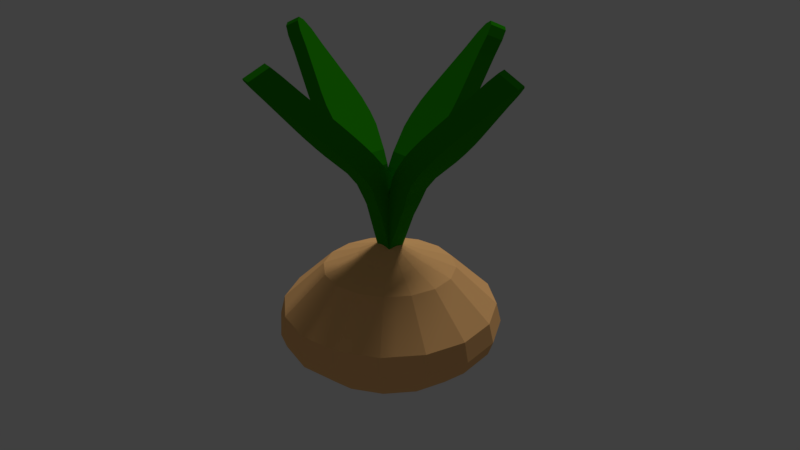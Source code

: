 # Source: onion.blend  (saved by Blender 2.78.0; exported with 4.5.12 LTS)
import bpy
from mathutils import Matrix  # noqa: F401  (used for matrix-valued properties, if any)

bpy.ops.wm.read_factory_settings(use_empty=True)
scene = bpy.context.scene
scene.name = 'Scene'

# ---- collections
col_collection_1 = bpy.data.collections.new('Collection 1'); scene.collection.children.link(col_collection_1)

# ---- materials (node trees are filled in below, after node groups)
mat_leaf = bpy.data.materials.new('Leaf')
mat_leaf.alpha_threshold = 0.0
mat_leaf.use_transparent_shadow = False
mat_leaf.diffuse_color = (0.02, 0.3, 0.0, 1.0)
mat_leaf.roughness = 0.5
mat_leaf.specular_intensity = 0.0
mat_on = bpy.data.materials.new('ON')
mat_on.alpha_threshold = 0.0
mat_on.use_transparent_shadow = False
mat_on.diffuse_color = (1.0, 0.5466, 0.2111, 1.0)
mat_on.roughness = 0.5
mat_on.specular_intensity = 0.0

# ---- material node trees

# ---- world
world_world = bpy.data.worlds.new('World'); scene.world = world_world
world_world.color = (0.05088, 0.05088, 0.05088)
world_world.use_sun_shadow = False
world_world.sun_shadow_jitter_overblur = 0.0
world_world.cycles.sampling_method = 'MANUAL'

# ---- cameras
cam_camera = bpy.data.cameras.new('Camera')
cam_camera.clip_end = 100.0
cam_camera.lens = 35.0
cam_camera.sensor_width = 32.0
cam_camera.sensor_height = 18.0
cam_camera.ortho_scale = 7.314
cam_camera.dof.focus_distance = 0.0
cam_camera.dof.aperture_fstop = 128.0

# ---- lights
light_lamp = bpy.data.lights.new('Lamp', 'SUN')
light_lamp.transmission_factor = 0.0
light_lamp.cutoff_distance = 30.0
light_lamp.angle = 0.1993
light_lamp.energy = 1.0
light_lamp.shadow_buffer_clip_start = 1.001
light_lamp.shadow_soft_size = 0.1
light_lamp.shadow_cascade_max_distance = 1000.0

# ---- meshes
me_plane = bpy.data.meshes.new('Plane')
me_plane.from_pydata([(0.07658, -0.07465, 0.6304), (0.001183, 0.07465, 0.6304), (-0.07273, 0.07465, 0.6304), (0.07584, -0.07465, 0.6304), (0.001183, -0.07465, 0.6304), (0.07584, 0.07465, 0.6304), (-0.07273, -0.07465, 0.6304), (-1.096, -0.08325, 2.085), (-1.096, 0.08325, 2.085), (-1.209, -0.05887, 2.198), (-1.28, -0.03047, 2.269), (-1.304, 2.167e-07, 2.293), (-1.28, 0.03047, 2.269), (-1.209, 0.05887, 2.198), (-0.9116, 0.08325, 2.162), (-0.9116, -0.08325, 2.162), (-1.024, 0.05887, 2.275), (-1.095, 0.03047, 2.345), (-1.119, 2.167e-07, 2.37), (-1.095, -0.03047, 2.345), (-1.024, -0.05887, 2.275), (-0.7767, -0.1707, 1.766), (-0.5023, -0.1863, 1.491), (-0.6899, -0.1884, 1.679), (-0.5894, -0.1941, 1.578), (-0.3175, -0.1863, 1.568), (-0.5919, -0.1707, 1.842), (-0.4047, -0.1941, 1.655), (-0.5051, -0.1884, 1.755), (-0.7767, 0.1707, 1.766), (-0.5023, 0.1863, 1.491), (-0.6899, 0.1884, 1.679), (-0.5894, 0.1941, 1.578), (-0.3175, 0.1863, 1.568), (-0.5919, 0.1707, 1.842), (-0.4047, 0.1941, 1.655), (-0.5051, 0.1884, 1.755), (-0.1496, -0.07643, 0.9585), (-0.3328, -0.1285, 1.322), (-0.2036, -0.08383, 1.085), (-0.2582, -0.1029, 1.218), (-0.3328, 0.1285, 1.322), (-0.1496, 0.07643, 0.9585), (-0.2582, 0.1029, 1.218), (-0.2036, 0.08383, 1.085), (-0.148, -0.1285, 1.398), (0.001183, -0.07657, 1.035), (-0.0734, -0.1029, 1.295), (-0.0188, -0.0839, 1.162), (0.001183, 0.07658, 1.035), (-0.148, 0.1285, 1.398), (-0.0188, 0.0839, 1.162), (-0.0734, 0.1029, 1.295), (1.099, 0.08325, 2.085), (1.099, -0.08325, 2.085), (1.211, 0.05887, 2.198), (1.282, 0.03047, 2.269), (1.306, 1.494e-07, 2.293), (1.282, -0.03047, 2.269), (1.211, -0.05887, 2.198), (0.914, -0.08325, 2.162), (0.914, 0.08325, 2.162), (1.027, -0.05887, 2.275), (1.097, -0.03047, 2.345), (1.122, 1.656e-07, 2.37), (1.097, 0.03047, 2.345), (1.027, 0.05887, 2.275), (0.779, 0.1707, 1.766), (0.5046, 0.1863, 1.491), (0.6922, 0.1884, 1.679), (0.5918, 0.1941, 1.578), (0.3199, 0.1863, 1.568), (0.5943, 0.1707, 1.842), (0.407, 0.1941, 1.655), (0.5075, 0.1884, 1.755), (0.779, -0.1707, 1.766), (0.5046, -0.1863, 1.491), (0.6922, -0.1884, 1.679), (0.5918, -0.1941, 1.578), (0.3199, -0.1863, 1.568), (0.5943, -0.1707, 1.842), (0.407, -0.1941, 1.655), (0.5075, -0.1884, 1.755), (0.152, 0.07643, 0.9585), (0.3351, 0.1285, 1.322), (0.2059, 0.08383, 1.085), (0.2605, 0.1029, 1.218), (0.3351, -0.1285, 1.322), (0.152, -0.07643, 0.9585), (0.2605, -0.1029, 1.218), (0.2059, -0.08383, 1.085), (0.1503, 0.1285, 1.398), (0.07576, 0.1029, 1.295), (0.02117, 0.0839, 1.162), (0.1503, -0.1285, 1.398), (0.02117, -0.0839, 1.162), (0.07576, -0.1029, 1.295), (0.07658, 0.07465, 0.6304), (-0.08132, 1.172, 2.085), (0.08518, 1.172, 2.085), (-0.05694, 1.285, 2.198), (-0.02855, 1.356, 2.269), (0.001926, 1.38, 2.293), (0.0324, 1.356, 2.269), (0.06079, 1.285, 2.198), (0.08518, 0.9874, 2.162), (-0.08132, 0.9874, 2.162), (0.06079, 1.1, 2.275), (0.0324, 1.171, 2.345), (0.001926, 1.195, 2.37), (-0.02855, 1.171, 2.345), (-0.05694, 1.1, 2.275), (-0.1688, 0.8525, 1.766), (-0.1844, 0.5781, 1.491), (-0.1865, 0.7657, 1.679), (-0.1922, 0.6653, 1.578), (-0.1844, 0.3933, 1.568), (-0.1688, 0.6677, 1.842), (-0.1922, 0.4805, 1.655), (-0.1865, 0.5809, 1.755), (0.1726, 0.8525, 1.766), (0.1882, 0.5781, 1.491), (0.1904, 0.7657, 1.679), (0.1961, 0.6653, 1.578), (0.1882, 0.3933, 1.568), (0.1726, 0.6677, 1.842), (0.1961, 0.4805, 1.655), (0.1904, 0.5809, 1.755), (-0.07451, 0.2136, 0.9585), (-0.1266, 0.4086, 1.322), (-0.0819, 0.2794, 1.085), (-0.101, 0.334, 1.218), (0.1304, 0.4086, 1.322), (0.07836, 0.2136, 0.9585), (0.1048, 0.334, 1.218), (0.08576, 0.2794, 1.085), (-0.1266, 0.2238, 1.398), (-0.07465, 0.07465, 1.035), (-0.101, 0.1492, 1.295), (-0.08198, 0.09464, 1.162), (0.0785, 0.07465, 1.035), (0.1304, 0.2238, 1.398), (0.08583, 0.09464, 1.162), (0.1048, 0.1492, 1.295), (0.08518, -1.172, 2.085), (-0.08132, -1.172, 2.085), (0.06079, -1.285, 2.198), (0.0324, -1.356, 2.269), (0.001926, -1.38, 2.293), (-0.02855, -1.356, 2.269), (-0.05694, -1.285, 2.198), (-0.08132, -0.9874, 2.162), (0.08518, -0.9874, 2.162), (-0.05694, -1.1, 2.275), (-0.02855, -1.171, 2.345), (0.001926, -1.195, 2.37), (0.0324, -1.171, 2.345), (0.06079, -1.1, 2.275), (0.1726, -0.8525, 1.766), (0.1882, -0.5781, 1.491), (0.1904, -0.7657, 1.679), (0.1961, -0.6653, 1.578), (0.1882, -0.3933, 1.568), (0.1726, -0.6677, 1.842), (0.1961, -0.4805, 1.655), (0.1904, -0.5809, 1.755), (-0.1688, -0.8525, 1.766), (-0.1844, -0.5781, 1.491), (-0.1865, -0.7657, 1.679), (-0.1922, -0.6653, 1.578), (-0.1844, -0.3933, 1.568), (-0.1688, -0.6677, 1.842), (-0.1922, -0.4805, 1.655), (-0.1865, -0.5809, 1.755), (0.07836, -0.2136, 0.9585), (0.1304, -0.4086, 1.322), (0.08576, -0.2794, 1.085), (0.1048, -0.334, 1.218), (-0.1266, -0.4086, 1.322), (-0.07451, -0.2136, 0.9585), (-0.101, -0.334, 1.218), (-0.0819, -0.2794, 1.085), (0.1304, -0.2238, 1.398), (0.0785, -0.07465, 1.035), (0.1048, -0.1492, 1.295), (0.08583, -0.09464, 1.162), (-0.07465, -0.07465, 1.035), (-0.1266, -0.2238, 1.398), (-0.08198, -0.09464, 1.162), (-0.101, -0.1492, 1.295), (-0.003428, 0.1489, 0.616), (-0.003428, 0.2751, 0.5556), (-0.003428, 0.5683, 0.4433), (-0.003428, 0.9239, -0.1878), (-0.003428, 0.7071, -0.3825), (0.05354, 0.1375, 0.616), (0.1018, 0.2541, 0.5556), (0.2141, 0.5251, 0.4433), (0.3501, 0.8536, -0.1878), (0.2672, 0.6533, -0.3825), (0.143, 0.3536, -0.5161), (-0.003428, 1.105e-07, 0.7), (0.1018, 0.1053, 0.616), (0.1911, 0.1945, 0.5556), (0.3985, 0.4019, 0.4433), (0.6499, 0.6533, -0.1878), (0.4966, 0.5, -0.3825), (0.2672, 0.2706, -0.5161), (0.1341, 0.05697, 0.616), (0.2507, 0.1053, 0.5556), (0.5217, 0.2175, 0.4433), (0.8501, 0.3536, -0.1878), (0.6499, 0.2706, -0.3825), (0.3501, 0.1464, -0.5161), (0.1454, 1.453e-07, 0.616), (0.2716, 1.221e-07, 0.5556), (0.5649, 5.576e-08, 0.4433), (0.9205, -2.656e-08, -0.1878), (0.7037, 3.304e-08, -0.3825), (0.3793, 3.304e-08, -0.5161), (0.1341, -0.05696, 0.616), (0.2507, -0.1053, 0.5556), (0.5217, -0.2175, 0.4433), (0.8501, -0.3536, -0.1878), (0.6499, -0.2706, -0.3825), (0.3501, -0.1464, -0.5161), (0.1018, -0.1053, 0.616), (0.1911, -0.1945, 0.5556), (0.3985, -0.4019, 0.4433), (0.6499, -0.6533, -0.1878), (0.4966, -0.5, -0.3825), (0.2672, -0.2706, -0.5161), (0.05354, -0.1375, 0.616), (0.1018, -0.2541, 0.5556), (0.2141, -0.5251, 0.4433), (0.3501, -0.8536, -0.1878), (0.2672, -0.6533, -0.3825), (0.143, -0.3536, -0.5161), (-0.003428, -0.1489, 0.616), (-0.003428, -0.2751, 0.5556), (-0.003428, -0.5683, 0.4433), (-0.003428, -0.9239, -0.1878), (-0.003428, -0.7071, -0.3825), (-0.003428, -0.3827, -0.5161), (-0.06039, -0.1375, 0.616), (-0.1087, -0.2541, 0.5556), (-0.2209, -0.5251, 0.4433), (-0.357, -0.8536, -0.1878), (-0.274, -0.6533, -0.3825), (-0.1499, -0.3536, -0.5161), (-0.1087, -0.1053, 0.616), (-0.1979, -0.1945, 0.5556), (-0.4053, -0.4019, 0.4433), (-0.6567, -0.6533, -0.1878), (-0.5034, -0.5, -0.3825), (-0.274, -0.2706, -0.5161), (-0.003428, 1.225e-07, -0.5796), (-0.141, -0.05696, 0.616), (-0.2575, -0.1053, 0.5556), (-0.5285, -0.2175, 0.4433), (-0.857, -0.3536, -0.1878), (-0.6567, -0.2706, -0.3825), (-0.357, -0.1464, -0.5161), (-0.1523, 1.917e-07, 0.616), (-0.2785, 2.844e-07, 0.5556), (-0.5718, 3.674e-07, 0.4433), (-0.9273, 4.801e-07, -0.1878), (-0.7105, 4.503e-07, -0.3825), (-0.3861, 3.013e-07, -0.5161), (-0.141, 0.05697, 0.616), (-0.2575, 0.1053, 0.5556), (-0.5285, 0.2175, 0.4433), (-0.857, 0.3536, -0.1878), (-0.6567, 0.2706, -0.3825), (-0.357, 0.1464, -0.5161), (-0.1087, 0.1053, 0.616), (-0.1979, 0.1945, 0.5556), (-0.4053, 0.4019, 0.4433), (-0.6567, 0.6533, -0.1878), (-0.5034, 0.5, -0.3825), (-0.274, 0.2706, -0.5161), (-0.06039, 0.1375, 0.616), (-0.1087, 0.2541, 0.5556), (-0.2209, 0.5251, 0.4433), (-0.357, 0.8536, -0.1878), (-0.274, 0.6533, -0.3825), (-0.1499, 0.3536, -0.5161), (-0.003428, 0.3827, -0.5161), (-0.003428, 0.9666, -0.06375), (-0.003428, 0.9248, 0.1049), (0.3505, 0.8544, 0.1049), (0.3665, 0.893, -0.06375), (0.6505, 0.6539, 0.1049), (0.68, 0.6835, -0.06375), (0.851, 0.3539, 0.1049), (0.8895, 0.3699, -0.06375), (0.9214, -1.222e-08, 0.1049), (0.9631, -2.656e-08, -0.06375), (0.851, -0.3539, 0.1049), (0.8895, -0.3699, -0.06375), (0.6505, -0.6539, 0.1049), (0.68, -0.6835, -0.06375), (0.3505, -0.8544, 0.1049), (0.3665, -0.893, -0.06375), (-0.003428, -0.9248, 0.1049), (-0.003428, -0.9665, -0.06375), (-0.3573, -0.8544, 0.1049), (-0.3733, -0.893, -0.06375), (-0.6574, -0.6539, 0.1049), (-0.6869, -0.6835, -0.06375), (-0.8578, -0.3539, 0.1049), (-0.8964, -0.3699, -0.06375), (-0.9282, 5.343e-07, 0.1049), (-0.97, 5.302e-07, -0.06375), (-0.8578, 0.3539, 0.1049), (-0.8964, 0.3699, -0.06375), (-0.6574, 0.6539, 0.1049), (-0.6869, 0.6835, -0.06375), (-0.3573, 0.8544, 0.1049), (-0.3733, 0.893, -0.06375)], [], [(49, 46, 4, 1), (22, 38, 45, 25), (33, 25, 45, 50), (14, 16, 17, 18, 19, 20, 15, 26, 34), (42, 2, 6, 37), (41, 30, 33, 50), (6, 2, 1, 4), (186, 183, 3, 6), (7, 15, 20, 9), (9, 20, 19, 10), (10, 19, 18, 11), (11, 18, 17, 12), (12, 17, 16, 13), (13, 16, 14, 8), (7, 9, 10, 11, 12, 13, 8, 29, 21), (2, 42, 49, 1), (7, 21, 26, 15), (29, 8, 14, 34), (22, 25, 27, 24), (24, 27, 28, 23), (23, 28, 26, 21), (30, 22, 24, 32), (32, 24, 23, 31), (31, 23, 21, 29), (25, 33, 35, 27), (27, 35, 36, 28), (28, 36, 34, 26), (29, 34, 36, 31), (31, 36, 35, 32), (32, 35, 33, 30), (22, 30, 41, 38), (38, 41, 43, 40), (40, 43, 44, 39), (39, 44, 42, 37), (46, 49, 51, 48), (48, 51, 52, 47), (47, 52, 50, 45), (49, 42, 44, 51), (51, 44, 43, 52), (52, 43, 41, 50), (45, 38, 40, 47), (47, 40, 39, 48), (48, 39, 37, 46), (37, 6, 4, 46), (68, 84, 91, 71), (79, 71, 91, 94), (60, 62, 63, 64, 65, 66, 61, 72, 80), (88, 3, 5, 83), (87, 76, 79, 94), (5, 3, 4, 1), (53, 61, 66, 55), (55, 66, 65, 56), (56, 65, 64, 57), (57, 64, 63, 58), (58, 63, 62, 59), (59, 62, 60, 54), (53, 55, 56, 57, 58, 59, 54, 75, 67), (3, 88, 46, 4), (53, 67, 72, 61), (75, 54, 60, 80), (68, 71, 73, 70), (70, 73, 74, 69), (69, 74, 72, 67), (76, 68, 70, 78), (78, 70, 69, 77), (77, 69, 67, 75), (71, 79, 81, 73), (73, 81, 82, 74), (74, 82, 80, 72), (75, 80, 82, 77), (77, 82, 81, 78), (78, 81, 79, 76), (68, 76, 87, 84), (84, 87, 89, 86), (86, 89, 90, 85), (85, 90, 88, 83), (49, 46, 95, 93), (93, 95, 96, 92), (92, 96, 94, 91), (46, 88, 90, 95), (95, 90, 89, 96), (96, 89, 87, 94), (91, 84, 86, 92), (92, 86, 85, 93), (93, 85, 83, 49), (83, 5, 1, 49), (140, 137, 2, 5), (113, 129, 136, 116), (124, 116, 136, 141), (105, 107, 108, 109, 110, 111, 106, 117, 125), (133, 97, 2, 128), (132, 121, 124, 141), (2, 97, 5), (98, 106, 111, 100), (100, 111, 110, 101), (101, 110, 109, 102), (102, 109, 108, 103), (103, 108, 107, 104), (104, 107, 105, 99), (98, 100, 101, 102, 103, 104, 99, 120, 112), (97, 133, 140, 5), (98, 112, 117, 106), (120, 99, 105, 125), (113, 116, 118, 115), (115, 118, 119, 114), (114, 119, 117, 112), (121, 113, 115, 123), (123, 115, 114, 122), (122, 114, 112, 120), (116, 124, 126, 118), (118, 126, 127, 119), (119, 127, 125, 117), (120, 125, 127, 122), (122, 127, 126, 123), (123, 126, 124, 121), (113, 121, 132, 129), (129, 132, 134, 131), (131, 134, 135, 130), (130, 135, 133, 128), (137, 140, 142, 139), (139, 142, 143, 138), (138, 143, 141, 136), (140, 133, 135, 142), (142, 135, 134, 143), (143, 134, 132, 141), (136, 129, 131, 138), (138, 131, 130, 139), (139, 130, 128, 137), (128, 2, 137), (159, 175, 182, 162), (170, 162, 182, 187), (151, 153, 154, 155, 156, 157, 152, 163, 171), (179, 6, 0, 174), (178, 167, 170, 187), (0, 6, 3), (144, 152, 157, 146), (146, 157, 156, 147), (147, 156, 155, 148), (148, 155, 154, 149), (149, 154, 153, 150), (150, 153, 151, 145), (144, 146, 147, 148, 149, 150, 145, 166, 158), (6, 179, 186), (144, 158, 163, 152), (166, 145, 151, 171), (159, 162, 164, 161), (161, 164, 165, 160), (160, 165, 163, 158), (167, 159, 161, 169), (169, 161, 160, 168), (168, 160, 158, 166), (162, 170, 172, 164), (164, 172, 173, 165), (165, 173, 171, 163), (166, 171, 173, 168), (168, 173, 172, 169), (169, 172, 170, 167), (159, 167, 178, 175), (175, 178, 180, 177), (177, 180, 181, 176), (176, 181, 179, 174), (183, 186, 188, 185), (185, 188, 189, 184), (184, 189, 187, 182), (186, 179, 181, 188), (188, 181, 180, 189), (189, 180, 178, 187), (182, 175, 177, 184), (184, 177, 176, 185), (185, 176, 174, 183), (174, 0, 3, 183), (287, 194, 199, 200), (318, 283, 192, 289), (192, 191, 196, 197), (190, 201, 195), (256, 287, 200), (194, 193, 198, 199), (284, 319, 288, 193), (191, 190, 195, 196), (256, 200, 207), (199, 198, 205, 206), (198, 291, 293, 205), (196, 195, 202, 203), (200, 199, 206, 207), (292, 204, 210, 294), (197, 196, 203, 204), (195, 201, 202), (205, 293, 295, 211), (203, 202, 208, 209), (207, 206, 212, 213), (294, 210, 216, 296), (204, 203, 209, 210), (202, 201, 208), (256, 207, 213), (206, 205, 211, 212), (213, 212, 218, 219), (296, 216, 222, 298), (210, 209, 215, 216), (208, 201, 214), (256, 213, 219), (212, 211, 217, 218), (211, 295, 297, 217), (209, 208, 214, 215), (216, 215, 221, 222), (214, 201, 220), (256, 219, 225), (218, 217, 223, 224), (217, 297, 299, 223), (215, 214, 220, 221), (219, 218, 224, 225), (298, 222, 228, 300), (256, 225, 231), (224, 223, 229, 230), (223, 299, 301, 229), (221, 220, 226, 227), (225, 224, 230, 231), (300, 228, 234, 302), (222, 221, 227, 228), (220, 201, 226), (227, 226, 232, 233), (231, 230, 236, 237), (302, 234, 240, 304), (228, 227, 233, 234), (226, 201, 232), (256, 231, 237), (230, 229, 235, 236), (229, 301, 303, 235), (237, 236, 242, 243), (304, 240, 246, 306), (234, 233, 239, 240), (232, 201, 238), (256, 237, 243), (236, 235, 241, 242), (235, 303, 305, 241), (233, 232, 238, 239), (238, 201, 244), (256, 243, 249), (242, 241, 247, 248), (241, 305, 307, 247), (239, 238, 244, 245), (243, 242, 248, 249), (306, 246, 252, 308), (240, 239, 245, 246), (248, 247, 253, 254), (247, 307, 309, 253), (245, 244, 250, 251), (249, 248, 254, 255), (308, 252, 259, 310), (246, 245, 251, 252), (244, 201, 250), (256, 249, 255), (255, 254, 261, 262), (310, 259, 265, 312), (252, 251, 258, 259), (250, 201, 257), (256, 255, 262), (254, 253, 260, 261), (253, 309, 311, 260), (251, 250, 257, 258), (312, 265, 271, 314), (259, 258, 264, 265), (257, 201, 263), (256, 262, 268), (261, 260, 266, 267), (260, 311, 313, 266), (258, 257, 263, 264), (262, 261, 267, 268), (256, 268, 274), (267, 266, 272, 273), (266, 313, 315, 272), (264, 263, 269, 270), (268, 267, 273, 274), (314, 271, 277, 316), (265, 264, 270, 271), (263, 201, 269), (272, 315, 317, 278), (270, 269, 275, 276), (274, 273, 279, 280), (316, 277, 283, 318), (271, 270, 276, 277), (269, 201, 275), (256, 274, 280), (273, 272, 278, 279), (280, 279, 285, 286), (277, 276, 282, 283), (275, 201, 281), (256, 280, 286), (279, 278, 284, 285), (278, 317, 319, 284), (276, 275, 281, 282), (283, 282, 191, 192), (281, 201, 190), (256, 286, 287), (285, 284, 193, 194), (290, 197, 204, 292), (282, 281, 190, 191), (286, 285, 194, 287), (193, 288, 291, 198), (289, 290, 291, 288), (293, 291, 290, 292), (295, 293, 292, 294), (294, 296, 297, 295), (299, 297, 296, 298), (301, 299, 298, 300), (300, 302, 303, 301), (302, 304, 305, 303), (307, 305, 304, 306), (309, 307, 306, 308), (308, 310, 311, 309), (310, 312, 313, 311), (315, 313, 312, 314), (317, 315, 314, 316), (316, 318, 319, 317), (288, 319, 318, 289), (289, 192, 197, 290)])
me_plane.polygons.foreach_set('material_index', [0, 0, 0, 0, 0, 0, 1, 0, 0, 0, 0, 0, 0, 0, 0, 0, 0, 0, 0, 0, 0, 0, 0, 0, 0, 0, 0, 0, 0, 0, 0, 0, 0, 0, 0, 0, 0, 0, 0, 0, 0, 0, 0, 0, 0, 0, 0, 0, 0, 1, 0, 0, 0, 0, 0, 0, 0, 0, 0, 0, 0, 0, 0, 0, 0, 0, 0, 0, 0, 0, 0, 0, 0, 0, 0, 0, 0, 0, 0, 0, 0, 0, 0, 0, 0, 0, 0, 0, 0, 0, 0, 0, 1, 0, 0, 0, 0, 0, 0, 0, 0, 0, 0, 0, 0, 0, 0, 0, 0, 0, 0, 0, 0, 0, 0, 0, 0, 0, 0, 0, 0, 0, 0, 0, 0, 0, 0, 0, 0, 0, 0, 0, 0, 0, 1, 0, 0, 0, 0, 0, 0, 0, 0, 0, 0, 0, 0, 0, 0, 0, 0, 0, 0, 0, 0, 0, 0, 0, 0, 0, 0, 0, 0, 0, 0, 0, 0, 0, 0, 0, 0, 1, 1, 1, 1, 1, 1, 1, 1, 1, 1, 1, 1, 1, 1, 1, 1, 1, 1, 1, 1, 1, 1, 1, 1, 1, 1, 1, 1, 1, 1, 1, 1, 1, 1, 1, 1, 1, 1, 1, 1, 1, 1, 1, 1, 1, 1, 1, 1, 1, 1, 1, 1, 1, 1, 1, 1, 1, 1, 1, 1, 1, 1, 1, 1, 1, 1, 1, 1, 1, 1, 1, 1, 1, 1, 1, 1, 1, 1, 1, 1, 1, 1, 1, 1, 1, 1, 1, 1, 1, 1, 1, 1, 1, 1, 1, 1, 1, 1, 1, 1, 1, 1, 1, 1, 1, 1, 1, 1, 1, 1, 1, 1, 1, 1, 1, 1, 1, 1, 1, 1, 1, 1, 1, 1, 1, 1, 1, 1, 1, 1, 1, 1, 1, 1, 1, 1, 1, 1, 1, 1, 1, 1, 1, 1])
me_plane.materials.append(mat_leaf)
me_plane.materials.append(mat_on)
me_plane.use_remesh_preserve_volume = False
me_plane.use_remesh_preserve_attributes = False
me_plane.use_mirror_vertex_groups = False
me_plane.update()

# ---- objects
ob_plane = bpy.data.objects.new('Plane', me_plane)
ob_lamp = bpy.data.objects.new('Lamp', light_lamp)
ob_camera = bpy.data.objects.new('Camera', cam_camera)

# ---- transforms, parenting, visibility, modifiers, constraints
ob_plane.location = (0.0, 0.0, 0.0)
ob_plane.lineart.crease_threshold = 0.0
ob_lamp.location = (4.076, 1.005, 5.904)
ob_lamp.rotation_euler = (0.6503, 0.05522, 1.866)
ob_lamp.lock_rotations_4d = False
ob_lamp.empty_display_type = 'ARROWS'
ob_lamp.color = (0.0, 0.0, 0.0, 0.0)
ob_lamp.lineart.crease_threshold = 0.0
ob_camera.location = (-4.302, -5.095, 3.841)
ob_camera.rotation_euler = (1.145, -2.736e-07, -0.714)
ob_camera.lock_rotations_4d = False
ob_camera.empty_display_type = 'ARROWS'
ob_camera.color = (0.0, 0.0, 0.0, 0.0)
ob_camera.display_type = 'WIRE'
ob_camera.lineart.crease_threshold = 0.0

# ---- collection membership
col_collection_1.objects.link(ob_plane)
col_collection_1.objects.link(ob_lamp)
col_collection_1.objects.link(ob_camera)

# ---- scene / render settings (as saved in the file)
scene.camera = ob_camera
scene.frame_start = 1; scene.frame_end = 250; scene.frame_set(1)
scene.render.engine = 'BLENDER_EEVEE_NEXT'
scene.render.resolution_percentage = 50
scene.render.dither_intensity = 0.0
scene.cycles.use_denoising = False
scene.cycles.samples = 128
scene.cycles.sampling_pattern = 'TABULATED_SOBOL'
scene.cycles.light_sampling_threshold = 0.0
scene.cycles.use_adaptive_sampling = False
scene.cycles.use_light_tree = False
scene.cycles.blur_glossy = 0.0
scene.cycles.sample_clamp_indirect = 0.0
scene.view_settings.view_transform = 'Standard'
bpy.context.view_layer.update()
